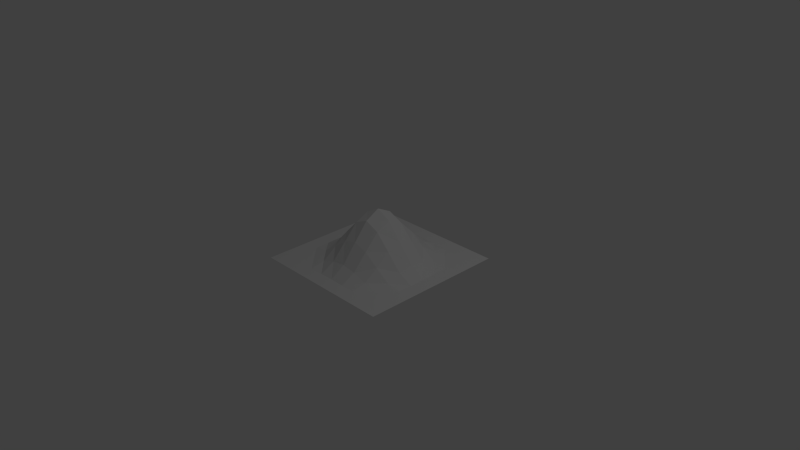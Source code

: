 # Source: test.blend  (saved by Blender 2.63.0; exported with 4.5.12 LTS)
import bpy
from mathutils import Matrix  # noqa: F401  (used for matrix-valued properties, if any)

bpy.ops.wm.read_factory_settings(use_empty=True)
scene = bpy.context.scene
scene.name = 'Scene'

# ---- collections
col_collection_1 = bpy.data.collections.new('Collection 1'); scene.collection.children.link(col_collection_1)

# ---- world
world_world = bpy.data.worlds.new('World'); scene.world = world_world
world_world.color = (0.05088, 0.05088, 0.05088)
world_world.use_sun_shadow = False
world_world.sun_shadow_jitter_overblur = 0.0
world_world.cycles.sampling_method = 'MANUAL'
world_world.cycles.sample_map_resolution = 256

# ---- cameras
cam_camera = bpy.data.cameras.new('Camera')
cam_camera.clip_end = 100.0
cam_camera.lens = 35.0
cam_camera.sensor_width = 32.0
cam_camera.sensor_height = 18.0
cam_camera.ortho_scale = 7.314
cam_camera.dof.focus_distance = 0.0
cam_camera.dof.aperture_fstop = 128.0

# ---- lights
light_lamp = bpy.data.lights.new('Lamp', 'POINT')
light_lamp.transmission_factor = 0.0
light_lamp.cutoff_distance = 30.0
light_lamp.energy = 100.0
light_lamp.shadow_buffer_clip_start = 1.001
light_lamp.shadow_soft_size = 1.0
light_lamp.shadow_maximum_resolution = 0.006
light_lamp.use_absolute_resolution = True
light_lamp.cycles.use_multiple_importance_sampling = False

# ---- meshes
me_plane = bpy.data.meshes.new('Plane')
me_plane.from_pydata([(-0.8, -0.7053, -0.09467), (-1.0, -0.7053, -0.09467), (-1.0, -0.9053, -0.09467), (1.0, -0.7053, -0.09467), (0.8, -0.7053, -0.09467), (0.8, -0.9053, -0.09467), (0.6, -0.7053, -0.09467), (0.6, -0.9053, -0.09467), (0.4, -0.7053, -0.09467), (0.4, -0.9053, -0.09467), (0.2, -0.7053, -0.09466), (0.2, -0.9053, -0.09467), (0.0, -0.7053, -0.09253), (0.0, -0.9053, -0.09467), (-0.2, -0.7053, -0.09466), (-0.4, -0.7053, -0.09467), (-0.4, -0.9053, -0.09467), (-0.6, -0.7053, -0.09467), (-0.6, -0.9053, -0.09467), (-0.8, -0.9053, -0.09467), (1.0, 1.095, -0.09467), (0.8, 1.095, -0.09467), (0.8, 0.8947, -0.09467), (1.0, 0.8947, -0.09467), (0.8, 0.6947, -0.09467), (1.0, 0.6947, -0.09467), (0.8, 0.4947, -0.09467), (1.0, 0.4947, -0.09467), (0.8, 0.2947, -0.09466), (1.0, 0.2947, -0.09467), (1.0, 0.09467, -0.09467), (0.8, 0.09467, -0.09253), (0.8, -0.1053, -0.09466), (1.0, -0.1053, -0.09467), (0.8, -0.3053, -0.09467), (1.0, -0.3053, -0.09467), (0.8, -0.5053, -0.09467), (1.0, -0.5053, -0.09467), (0.6, 1.095, -0.09467), (0.6, 0.8947, -0.09467), (0.6, 0.6947, -0.09467), (0.6, 0.4947, -0.06293), (0.6, 0.2947, 0.004572), (0.6, 0.09467, 0.03636), (0.6, -0.1053, 0.004573), (0.6, -0.3053, -0.06293), (0.6, -0.5053, -0.09467), (0.4, 1.095, -0.09467), (0.4, 0.8947, -0.09467), (0.4, 0.6947, -0.06293), (0.4, 0.4947, 0.0732), (0.4, 0.2947, 0.2174), (0.4, 0.09467, 0.2783), (0.4, -0.1053, 0.2174), (0.4, -0.3053, 0.0732), (0.4, -0.5053, -0.06293), (0.2, 1.095, -0.09467), (0.2, 0.8947, -0.09466), (0.2, 0.6947, 0.004572), (0.2, 0.4947, 0.2174), (0.2, 0.2947, 0.4241), (0.2, 0.09467, 0.5122), (0.2, -0.1053, 0.4241), (0.2, -0.3053, 0.2174), (0.2, -0.5053, 0.004572), (0.0, 1.095, -0.09467), (0.0, 0.8947, -0.09253), (0.0, 0.6947, 0.03636), (0.0, 0.4947, 0.2783), (0.0, 0.2947, 0.5122), (0.0, 0.09467, 0.6171), (0.0, -0.1053, 0.5122), (0.0, -0.3053, 0.2783), (0.0, -0.5053, 0.03636), (-0.2, 1.095, -0.09467), (-0.2, 0.8947, -0.09466), (-0.2, 0.6947, 0.004573), (-0.2, 0.4947, 0.2174), (-0.2, 0.2947, 0.4241), (-0.2, 0.09467, 0.5122), (-0.2, -0.1053, 0.4241), (-0.2, -0.3053, 0.2174), (-0.2, -0.5053, 0.004573), (-0.4, 1.095, -0.09467), (-0.4, 0.8947, -0.09467), (-0.4, 0.6947, -0.06293), (-0.4, 0.4947, 0.0732), (-0.4, 0.2947, 0.2174), (-0.4, 0.09467, 0.2783), (-0.4, -0.1053, 0.2174), (-0.4, -0.3053, 0.0732), (-0.4, -0.5053, -0.06293), (-0.6, 1.095, -0.09467), (-0.6, 0.8947, -0.09467), (-0.6, 0.6947, -0.09467), (-0.6, 0.4947, -0.06293), (-0.6, 0.2947, 0.004572), (-0.6, 0.09467, 0.03636), (-0.6, -0.1053, 0.004573), (-0.6, -0.3053, -0.06293), (-0.6, -0.5053, -0.09467), (-0.8, 1.095, -0.09467), (-0.8, 0.8947, -0.09467), (-0.8, 0.6947, -0.09467), (-0.8, 0.4947, -0.09467), (-0.8, 0.2947, -0.09466), (-0.8, 0.09467, -0.09253), (-0.8, -0.1053, -0.09466), (-0.8, -0.3053, -0.09467), (-0.8, -0.5053, -0.09467), (-1.0, 1.095, -0.09467), (-1.0, 0.8947, -0.09467), (-1.0, 0.6947, -0.09467), (-1.0, 0.4947, -0.09467), (-1.0, 0.2947, -0.09467), (-1.0, 0.09467, -0.09467), (-1.0, -0.1053, -0.09467), (-1.0, -0.3053, -0.09467), (-1.0, -0.5053, -0.09467), (1.0, -0.9053, -0.09467), (-0.2, -0.9053, -0.09467)], [], [(0, 1, 2), (3, 4, 5), (4, 6, 7), (6, 8, 9), (8, 10, 11), (10, 12, 13), (12, 14, 13), (14, 15, 16), (15, 17, 18), (17, 0, 19), (20, 21, 22), (23, 22, 24), (25, 24, 26), (27, 26, 28), (29, 28, 30), (30, 31, 32), (33, 32, 34), (35, 34, 36), (37, 36, 4), (21, 38, 39), (22, 39, 40), (24, 40, 26), (26, 41, 28), (28, 42, 31), (31, 43, 44), (32, 44, 45), (34, 45, 46), (36, 46, 6), (38, 47, 48), (39, 48, 40), (40, 49, 41), (41, 50, 42), (42, 51, 43), (43, 52, 53), (44, 53, 54), (45, 54, 55), (46, 55, 8), (47, 56, 57), (48, 57, 49), (49, 58, 50), (50, 59, 51), (51, 60, 52), (52, 61, 62), (53, 62, 63), (54, 63, 64), (55, 64, 10), (56, 65, 57), (57, 66, 58), (58, 67, 59), (59, 68, 60), (60, 69, 61), (61, 70, 71), (62, 71, 72), (63, 72, 73), (64, 73, 12), (65, 74, 75), (66, 75, 76), (67, 76, 77), (68, 77, 78), (69, 78, 79), (70, 79, 71), (71, 80, 72), (72, 81, 73), (73, 82, 12), (74, 83, 84), (75, 84, 85), (76, 85, 86), (77, 86, 87), (78, 87, 88), (79, 88, 80), (80, 89, 81), (81, 90, 82), (82, 91, 14), (83, 92, 93), (84, 93, 94), (85, 94, 95), (86, 95, 96), (87, 96, 97), (88, 97, 89), (89, 98, 90), (90, 99, 91), (91, 100, 15), (92, 101, 102), (93, 102, 103), (94, 103, 104), (95, 104, 105), (96, 105, 106), (97, 106, 98), (98, 107, 99), (99, 108, 100), (109, 0, 100), (101, 110, 111), (102, 111, 112), (103, 112, 113), (104, 113, 114), (105, 114, 115), (106, 115, 107), (107, 116, 117), (108, 117, 118), (109, 118, 1), (19, 0, 2), (119, 3, 5), (5, 4, 7), (7, 6, 9), (9, 8, 11), (11, 10, 13), (14, 120, 13), (120, 14, 16), (16, 15, 18), (18, 17, 19), (23, 20, 22), (25, 23, 24), (27, 25, 26), (29, 27, 28), (28, 31, 30), (33, 30, 32), (35, 33, 34), (37, 35, 36), (3, 37, 4), (22, 21, 39), (24, 22, 40), (40, 41, 26), (41, 42, 28), (42, 43, 31), (32, 31, 44), (34, 32, 45), (36, 34, 46), (4, 36, 6), (39, 38, 48), (48, 49, 40), (49, 50, 41), (50, 51, 42), (51, 52, 43), (44, 43, 53), (45, 44, 54), (46, 45, 55), (6, 46, 8), (48, 47, 57), (57, 58, 49), (58, 59, 50), (59, 60, 51), (60, 61, 52), (53, 52, 62), (54, 53, 63), (55, 54, 64), (8, 55, 10), (65, 66, 57), (66, 67, 58), (67, 68, 59), (68, 69, 60), (69, 70, 61), (62, 61, 71), (63, 62, 72), (64, 63, 73), (10, 64, 12), (66, 65, 75), (67, 66, 76), (68, 67, 77), (69, 68, 78), (70, 69, 79), (79, 80, 71), (80, 81, 72), (81, 82, 73), (82, 14, 12), (75, 74, 84), (76, 75, 85), (77, 76, 86), (78, 77, 87), (79, 78, 88), (88, 89, 80), (89, 90, 81), (90, 91, 82), (91, 15, 14), (84, 83, 93), (85, 84, 94), (86, 85, 95), (87, 86, 96), (88, 87, 97), (97, 98, 89), (98, 99, 90), (99, 100, 91), (100, 17, 15), (93, 92, 102), (94, 93, 103), (95, 94, 104), (96, 95, 105), (97, 96, 106), (106, 107, 98), (107, 108, 99), (108, 109, 100), (100, 0, 17), (102, 101, 111), (103, 102, 112), (104, 103, 113), (105, 104, 114), (106, 105, 115), (115, 116, 107), (108, 107, 117), (109, 108, 118), (0, 109, 1)])
me_plane.use_remesh_preserve_volume = False
me_plane.use_remesh_preserve_attributes = False
me_plane.use_mirror_vertex_groups = False
me_plane.update()

# ---- objects
ob_mesh = bpy.data.objects.new('Mesh', me_plane)
ob_lamp = bpy.data.objects.new('Lamp', light_lamp)
ob_camera = bpy.data.objects.new('Camera', cam_camera)

# ---- transforms, parenting, visibility, modifiers, constraints
ob_mesh.location = (0.0, 0.0, 0.0)
ob_mesh.rotation_euler = (2.384e-07, -2.22e-16, 2.22e-16)
ob_mesh.lineart.crease_threshold = 0.0
ob_lamp.location = (4.076, 1.005, 5.904)
ob_lamp.rotation_euler = (0.6503, 0.05522, 1.866)
ob_lamp.lock_rotations_4d = False
ob_lamp.empty_display_type = 'ARROWS'
ob_lamp.color = (0.0, 0.0, 0.0, 0.0)
ob_lamp.lineart.crease_threshold = 0.0
ob_camera.location = (7.481, -6.508, 5.344)
ob_camera.rotation_euler = (1.109, 0.01082, 0.8149)
ob_camera.lock_rotations_4d = False
ob_camera.empty_display_type = 'ARROWS'
ob_camera.color = (0.0, 0.0, 0.0, 0.0)
ob_camera.display_type = 'WIRE'
ob_camera.lineart.crease_threshold = 0.0

# ---- collection membership
col_collection_1.objects.link(ob_mesh)
col_collection_1.objects.link(ob_lamp)
col_collection_1.objects.link(ob_camera)

# ---- scene / render settings (as saved in the file)
scene.camera = ob_camera
scene.frame_start = 1; scene.frame_end = 250; scene.frame_set(1)
scene.render.engine = 'BLENDER_EEVEE_NEXT'
scene.render.image_settings.color_mode = 'RGB'
scene.render.image_settings.compression = 90
scene.render.resolution_percentage = 50
scene.render.dither_intensity = 0.0
scene.render.bake_margin = 2
scene.render.bake_bias = 0.0
scene.cycles.use_denoising = False
scene.cycles.samples = 10
scene.cycles.sampling_pattern = 'TABULATED_SOBOL'
scene.cycles.light_sampling_threshold = 0.0
scene.cycles.use_adaptive_sampling = False
scene.cycles.use_light_tree = False
scene.cycles.blur_glossy = 0.0
scene.cycles.volume_bounces = 1
scene.cycles.pixel_filter_type = 'GAUSSIAN'
scene.cycles.sample_clamp_indirect = 0.0
scene.view_settings.view_transform = 'Standard'
bpy.context.view_layer.update()
